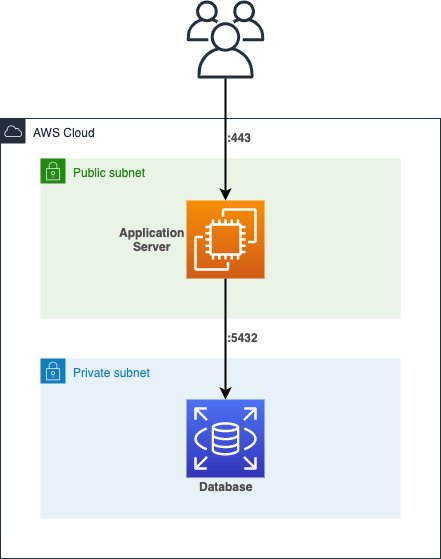

The diagram above was exported from draw.io. Its source (the exported page's mxGraphModel, read from the mxfile embedded in the PNG):
<mxGraphModel dx="932" dy="1709" grid="1" gridSize="10" guides="1" tooltips="1" connect="1" arrows="1" fold="1" page="1" pageScale="1" pageWidth="850" pageHeight="1100" math="0" shadow="0">
  <root>
    <mxCell id="0" />
    <mxCell id="1" parent="0" />
    <mxCell id="eOWZJM0oCaCEsWE4BX3h-6" value="AWS Cloud" style="points=[[0,0],[0.25,0],[0.5,0],[0.75,0],[1,0],[1,0.25],[1,0.5],[1,0.75],[1,1],[0.75,1],[0.5,1],[0.25,1],[0,1],[0,0.75],[0,0.5],[0,0.25]];outlineConnect=0;gradientColor=none;html=1;whiteSpace=wrap;fontSize=12;fontStyle=0;shape=mxgraph.aws4.group;grIcon=mxgraph.aws4.group_aws_cloud;strokeColor=#232F3E;fillColor=none;verticalAlign=top;align=left;spacingLeft=30;fontColor=#232F3E;dashed=0;" parent="1" vertex="1">
      <mxGeometry x="200" y="40" width="440" height="440" as="geometry" />
    </mxCell>
    <mxCell id="eOWZJM0oCaCEsWE4BX3h-7" value="Public subnet" style="points=[[0,0],[0.25,0],[0.5,0],[0.75,0],[1,0],[1,0.25],[1,0.5],[1,0.75],[1,1],[0.75,1],[0.5,1],[0.25,1],[0,1],[0,0.75],[0,0.5],[0,0.25]];outlineConnect=0;gradientColor=none;html=1;whiteSpace=wrap;fontSize=12;fontStyle=0;shape=mxgraph.aws4.group;grIcon=mxgraph.aws4.group_security_group;grStroke=0;strokeColor=#248814;fillColor=#E9F3E6;verticalAlign=top;align=left;spacingLeft=30;fontColor=#248814;dashed=0;" parent="1" vertex="1">
      <mxGeometry x="240" y="80" width="360" height="160" as="geometry" />
    </mxCell>
    <mxCell id="eOWZJM0oCaCEsWE4BX3h-8" value="Private subnet" style="points=[[0,0],[0.25,0],[0.5,0],[0.75,0],[1,0],[1,0.25],[1,0.5],[1,0.75],[1,1],[0.75,1],[0.5,1],[0.25,1],[0,1],[0,0.75],[0,0.5],[0,0.25]];outlineConnect=0;gradientColor=none;html=1;whiteSpace=wrap;fontSize=12;fontStyle=0;shape=mxgraph.aws4.group;grIcon=mxgraph.aws4.group_security_group;grStroke=0;strokeColor=#147EBA;fillColor=#E6F2F8;verticalAlign=top;align=left;spacingLeft=30;fontColor=#147EBA;dashed=0;" parent="1" vertex="1">
      <mxGeometry x="240" y="280" width="360" height="160" as="geometry" />
    </mxCell>
    <mxCell id="eOWZJM0oCaCEsWE4BX3h-1" value="" style="outlineConnect=0;fontColor=#232F3E;gradientColor=#4D72F3;gradientDirection=north;fillColor=#3334B9;strokeColor=#ffffff;dashed=0;verticalLabelPosition=bottom;verticalAlign=top;align=center;html=1;fontSize=12;fontStyle=0;aspect=fixed;shape=mxgraph.aws4.resourceIcon;resIcon=mxgraph.aws4.rds;" parent="1" vertex="1">
      <mxGeometry x="386" y="321" width="78" height="78" as="geometry" />
    </mxCell>
    <mxCell id="eOWZJM0oCaCEsWE4BX3h-2" value="" style="outlineConnect=0;fontColor=#232F3E;gradientColor=#F78E04;gradientDirection=north;fillColor=#D05C17;strokeColor=#ffffff;dashed=0;verticalLabelPosition=bottom;verticalAlign=top;align=center;html=1;fontSize=12;fontStyle=0;aspect=fixed;shape=mxgraph.aws4.resourceIcon;resIcon=mxgraph.aws4.ec2;" parent="1" vertex="1">
      <mxGeometry x="386" y="122" width="78" height="78" as="geometry" />
    </mxCell>
    <mxCell id="eOWZJM0oCaCEsWE4BX3h-9" style="edgeStyle=orthogonalEdgeStyle;rounded=0;orthogonalLoop=1;jettySize=auto;html=1;strokeWidth=2;" parent="1" source="eOWZJM0oCaCEsWE4BX3h-4" target="eOWZJM0oCaCEsWE4BX3h-2" edge="1">
      <mxGeometry relative="1" as="geometry" />
    </mxCell>
    <mxCell id="eOWZJM0oCaCEsWE4BX3h-4" value="" style="outlineConnect=0;fontColor=#232F3E;gradientColor=none;fillColor=#232F3E;strokeColor=none;dashed=0;verticalLabelPosition=bottom;verticalAlign=top;align=center;html=1;fontSize=12;fontStyle=0;aspect=fixed;pointerEvents=1;shape=mxgraph.aws4.users;" parent="1" vertex="1">
      <mxGeometry x="386" y="-78" width="78" height="78" as="geometry" />
    </mxCell>
    <mxCell id="eOWZJM0oCaCEsWE4BX3h-10" style="edgeStyle=orthogonalEdgeStyle;rounded=0;orthogonalLoop=1;jettySize=auto;html=1;strokeWidth=2;" parent="1" source="eOWZJM0oCaCEsWE4BX3h-2" target="eOWZJM0oCaCEsWE4BX3h-1" edge="1">
      <mxGeometry relative="1" as="geometry">
        <mxPoint x="435" y="10" as="sourcePoint" />
        <mxPoint x="435" y="132" as="targetPoint" />
      </mxGeometry>
    </mxCell>
    <mxCell id="y3eaG_OWAinGzVlHHPqq-1" value=":443" style="text;html=1;resizable=0;points=[];autosize=1;align=left;verticalAlign=top;spacingTop=-4;fontColor=#4D4D4D;fontStyle=1" vertex="1" parent="1">
      <mxGeometry x="425" y="50" width="40" height="20" as="geometry" />
    </mxCell>
    <mxCell id="y3eaG_OWAinGzVlHHPqq-2" value="Application&lt;br&gt;Server" style="text;html=1;resizable=0;points=[];autosize=1;align=center;verticalAlign=top;spacingTop=-4;fontColor=#4D4D4D;fontStyle=1;" vertex="1" parent="1">
      <mxGeometry x="316" y="145" width="70" height="30" as="geometry" />
    </mxCell>
    <mxCell id="y3eaG_OWAinGzVlHHPqq-3" value="Database" style="text;html=1;resizable=0;points=[];autosize=1;align=center;verticalAlign=top;spacingTop=-4;fontColor=#4D4D4D;fontStyle=1;" vertex="1" parent="1">
      <mxGeometry x="390" y="399" width="70" height="20" as="geometry" />
    </mxCell>
    <mxCell id="4iih7WZp2oJ1pjulrIR_-1" value=":5432" style="text;html=1;resizable=0;points=[];autosize=1;align=left;verticalAlign=top;spacingTop=-4;fontColor=#4D4D4D;fontStyle=1" vertex="1" parent="1">
      <mxGeometry x="425" y="250" width="50" height="20" as="geometry" />
    </mxCell>
  </root>
</mxGraphModel>